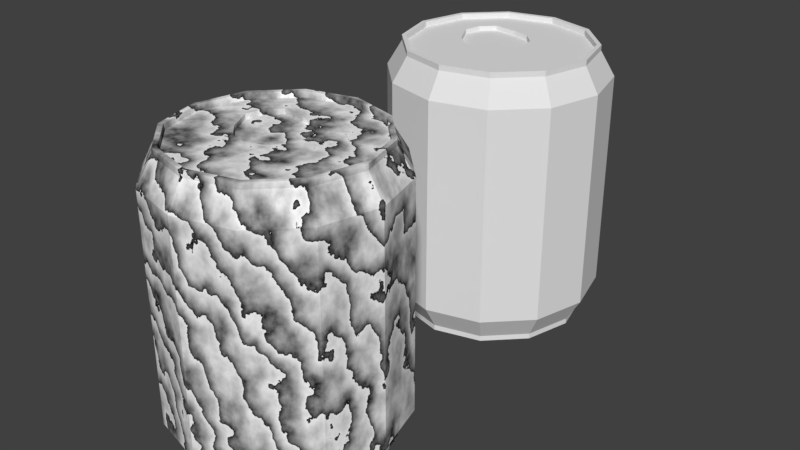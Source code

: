 # Source: dose.blend  (saved by Blender 2.78.0; exported with 4.5.12 LTS)
import bpy
from mathutils import Matrix  # noqa: F401  (used for matrix-valued properties, if any)

bpy.ops.wm.read_factory_settings(use_empty=True)
scene = bpy.context.scene
scene.name = 'Scene'

# ---- collections
col_collection_1 = bpy.data.collections.new('Collection 1'); scene.collection.children.link(col_collection_1)

# ---- materials (node trees are filled in below, after node groups)
mat_material_001 = bpy.data.materials.new('Material.001')
mat_material_001.alpha_threshold = 0.0
mat_material_001.diffuse_color = (0.8, 0.7037, 0.6824, 1.0)
mat_material_001.specular_color = (0.855, 1.0, 0.7231)
mat_material_001.roughness = 0.5

# ---- material node trees
mat_material_001.use_nodes = True; mat_material_001.node_tree.nodes.clear()
_N = mat_material_001.node_tree.nodes; _L = mat_material_001.node_tree.links
n0 = _N.new('ShaderNodeOutputMaterial'); n0.name = 'Material Output'; n0.location = (300, 300)
n1 = _N.new('ShaderNodeBsdfDiffuse'); n1.name = 'Diffuse BSDF'; n1.location = (10, 300)
n2 = _N.new('ShaderNodeTexWave'); n2.name = 'Wave Texture'; n2.location = (-190, 300)
n2.wave_type = 'RINGS'
n2.bands_direction = 'DIAGONAL'
n2.rings_direction = 'SPHERICAL'
n2.wave_profile = 'SAW'
n2.inputs[1].default_value = 3.4
n2.inputs[2].default_value = 9.75
n2.inputs[3].default_value = 7.0
n2.inputs[4].default_value = 2.2
_L.new(n1.outputs[0], n0.inputs[0])
_L.new(n2.outputs[0], n1.inputs[0])
n0.is_active_output = True

# ---- world
world_world = bpy.data.worlds.new('World'); scene.world = world_world
world_world.color = (0.05088, 0.05088, 0.05088)
world_world.use_sun_shadow = False
world_world.sun_shadow_jitter_overblur = 0.0
world_world.cycles.sampling_method = 'MANUAL'

# ---- meshes
me_cylinder_001 = bpy.data.meshes.new('Cylinder.001')
me_cylinder_001.from_pydata([(0.0, 1.0, -1.0), (0.0, 1.0, 1.0), (0.5, 0.866, -1.0), (0.5, 0.866, 1.0), (0.866, 0.5, -1.0), (0.866, 0.5, 1.0), (1.0, -4.371e-08, -1.0), (1.0, -4.371e-08, 1.0), (0.866, -0.5, -1.0), (0.866, -0.5, 1.0), (0.5, -0.866, -1.0), (0.5, -0.866, 1.0), (1.51e-07, -1.0, -1.0), (1.51e-07, -1.0, 1.0), (-0.5, -0.866, -1.0), (-0.5, -0.866, 1.0), (-0.866, -0.5, -1.0), (-0.866, -0.5, 1.0), (-1.0, -4.649e-07, -1.0), (-1.0, -4.649e-07, 1.0), (-0.866, 0.5, -1.0), (-0.866, 0.5, 1.0), (-0.5, 0.866, -1.0), (-0.5, 0.866, 1.0), (2.455e-09, 0.8266, -1.225), (0.4133, 0.7159, -1.225), (0.02108, 0.3794, 1.225), (-0.1308, 0.4201, 1.225), (0.7159, 0.4133, -1.225), (0.1323, 0.2682, 1.225), (0.8266, -5.63e-08, -1.225), (0.173, 0.1163, 1.225), (0.7159, -0.4133, -1.225), (0.1323, -0.03562, 1.225), (0.4133, -0.7159, -1.225), (0.02108, -0.1468, 1.225), (1.214e-07, -0.8266, -1.225), (-0.1308, -0.1875, 1.225), (-0.4133, -0.7159, -1.225), (-0.2827, -0.1468, 1.225), (-0.7159, -0.4133, -1.225), (-0.3939, -0.03562, 1.225), (-0.8266, -4.047e-07, -1.225), (-0.5066, 0.1804, 1.225), (-0.7159, 0.4133, -1.225), (-0.4659, 0.3323, 1.225), (-0.4133, 0.7159, -1.225), (-0.3547, 0.4435, 1.225), (-3.932e-09, 0.868, -1.225), (0.434, 0.7518, -1.225), (0.434, 0.7518, 1.225), (-3.932e-09, 0.868, 1.225), (0.7518, 0.434, -1.225), (0.7518, 0.434, 1.225), (0.868, -5.63e-08, -1.225), (0.868, -5.63e-08, 1.225), (0.7518, -0.434, -1.225), (0.7518, -0.434, 1.225), (0.434, -0.7518, -1.225), (0.434, -0.7518, 1.225), (1.271e-07, -0.868, -1.225), (1.271e-07, -0.868, 1.225), (-0.434, -0.7518, -1.225), (-0.434, -0.7518, 1.225), (-0.7518, -0.434, -1.225), (-0.7518, -0.434, 1.225), (-0.868, -4.219e-07, -1.225), (-0.868, -4.219e-07, 1.225), (-0.7518, 0.434, -1.225), (-0.7518, 0.434, 1.225), (-0.434, 0.7518, -1.225), (-0.434, 0.7518, 1.225), (-3.932e-09, 0.868, -1.275), (0.434, 0.7518, -1.275), (0.434, 0.7518, 1.275), (-3.932e-09, 0.868, 1.275), (0.7518, 0.434, -1.275), (0.7518, 0.434, 1.275), (0.868, -5.63e-08, -1.275), (0.868, -5.63e-08, 1.275), (0.7518, -0.434, -1.275), (0.7518, -0.434, 1.275), (0.434, -0.7518, -1.275), (0.434, -0.7518, 1.275), (1.271e-07, -0.868, -1.275), (1.271e-07, -0.868, 1.275), (-0.434, -0.7518, -1.275), (-0.434, -0.7518, 1.275), (-0.7518, -0.434, -1.275), (-0.7518, -0.434, 1.275), (-0.868, -4.219e-07, -1.275), (-0.868, -4.219e-07, 1.275), (-0.7518, 0.434, -1.275), (-0.7518, 0.434, 1.275), (-0.434, 0.7518, -1.275), (-0.434, 0.7518, 1.275), (2.455e-09, 0.8266, -1.275), (0.4133, 0.7159, -1.275), (0.4133, 0.7159, 1.275), (2.455e-09, 0.8266, 1.275), (0.7159, 0.4133, -1.275), (0.7159, 0.4133, 1.275), (0.8266, -5.63e-08, -1.275), (0.8266, -5.63e-08, 1.275), (0.7159, -0.4133, -1.275), (0.7159, -0.4133, 1.275), (0.4133, -0.7159, -1.275), (0.4133, -0.7159, 1.275), (1.214e-07, -0.8266, -1.275), (1.214e-07, -0.8266, 1.275), (-0.4133, -0.7159, -1.275), (-0.4133, -0.7159, 1.275), (-0.7159, -0.4133, -1.275), (-0.7159, -0.4133, 1.275), (-0.8266, -4.047e-07, -1.275), (-0.8266, -4.047e-07, 1.275), (-0.7159, 0.4133, -1.275), (-0.7159, 0.4133, 1.275), (-0.4133, 0.7159, -1.275), (-0.4133, 0.7159, 1.275), (0.4133, 0.7159, 1.225), (2.455e-09, 0.8266, 1.225), (0.7159, 0.4133, 1.225), (0.8266, -5.63e-08, 1.225), (0.7159, -0.4133, 1.225), (0.4133, -0.7159, 1.225), (1.214e-07, -0.8266, 1.225), (-0.4133, -0.7159, 1.225), (-0.7159, -0.4133, 1.225), (-0.8266, -4.047e-07, 1.225), (-0.7159, 0.4133, 1.225), (-0.4133, 0.7159, 1.225), (0.02108, 0.3794, 1.182), (-0.1308, 0.4201, 1.182), (0.1323, 0.2682, 1.182), (0.173, 0.1163, 1.182), (0.1323, -0.03562, 1.182), (0.02108, -0.1468, 1.182), (-0.1308, -0.1875, 1.182), (-0.2827, -0.1468, 1.182), (-0.3939, -0.03562, 1.182), (-0.5066, 0.1804, 1.182), (-0.4659, 0.3323, 1.182), (-0.3547, 0.4435, 1.182)], [], [(0, 1, 3, 2), (2, 3, 5, 4), (4, 5, 7, 6), (6, 7, 9, 8), (8, 9, 11, 10), (10, 11, 13, 12), (12, 13, 15, 14), (14, 15, 17, 16), (16, 17, 19, 18), (18, 19, 21, 20), (15, 13, 61, 63), (20, 21, 23, 22), (22, 23, 1, 0), (5, 3, 50, 53), (39, 37, 138, 139), (24, 25, 28, 30, 32, 34, 36, 38, 40, 42, 44, 46), (1, 23, 71, 51), (8, 10, 58, 56), (18, 20, 68, 66), (11, 9, 57, 59), (21, 19, 67, 69), (4, 6, 54, 52), (14, 16, 64, 62), (0, 2, 49, 48), (7, 5, 53, 55), (17, 15, 63, 65), (3, 1, 51, 50), (10, 12, 60, 58), (20, 22, 70, 68), (13, 11, 59, 61), (23, 21, 69, 71), (6, 8, 56, 54), (16, 18, 66, 64), (9, 7, 55, 57), (19, 17, 65, 67), (2, 4, 52, 49), (12, 14, 62, 60), (22, 0, 48, 70), (122, 123, 103, 101), (44, 42, 114, 116), (60, 62, 86, 84), (30, 28, 100, 102), (128, 129, 115, 113), (61, 59, 83, 85), (120, 122, 101, 98), (42, 40, 112, 114), (58, 60, 84, 82), (28, 25, 97, 100), (51, 71, 95, 75), (127, 128, 113, 111), (59, 57, 81, 83), (121, 120, 98, 99), (70, 48, 72, 94), (40, 38, 110, 112), (56, 58, 82, 80), (25, 24, 96, 97), (71, 69, 93, 95), (126, 127, 111, 109), (57, 55, 79, 81), (68, 70, 94, 92), (38, 36, 108, 110), (54, 56, 80, 78), (97, 96, 72, 73), (99, 98, 74, 75), (100, 97, 73, 76), (98, 101, 77, 74), (102, 100, 76, 78), (101, 103, 79, 77), (104, 102, 78, 80), (103, 105, 81, 79), (106, 104, 80, 82), (105, 107, 83, 81), (108, 106, 82, 84), (107, 109, 85, 83), (110, 108, 84, 86), (109, 111, 87, 85), (112, 110, 86, 88), (111, 113, 89, 87), (114, 112, 88, 90), (113, 115, 91, 89), (116, 114, 90, 92), (115, 117, 93, 91), (118, 116, 92, 94), (117, 119, 95, 93), (96, 118, 94, 72), (119, 99, 75, 95), (63, 61, 85, 87), (129, 130, 117, 115), (48, 49, 73, 72), (32, 30, 102, 104), (62, 64, 88, 86), (46, 44, 116, 118), (50, 51, 75, 74), (123, 124, 105, 103), (65, 63, 87, 89), (130, 131, 119, 117), (49, 52, 76, 73), (34, 32, 104, 106), (64, 66, 90, 88), (24, 46, 118, 96), (53, 50, 74, 77), (124, 125, 107, 105), (67, 65, 89, 91), (131, 121, 99, 119), (52, 54, 78, 76), (36, 34, 106, 108), (66, 68, 92, 90), (55, 53, 77, 79), (125, 126, 109, 107), (69, 67, 91, 93), (27, 26, 120, 121), (26, 29, 122, 120), (29, 31, 123, 122), (31, 33, 124, 123), (33, 35, 125, 124), (35, 37, 126, 125), (37, 39, 127, 126), (39, 41, 128, 127), (41, 43, 129, 128), (43, 45, 130, 129), (45, 47, 131, 130), (47, 27, 121, 131), (132, 133, 143, 142, 141, 140, 139, 138, 137, 136, 135, 134), (33, 31, 135, 136), (47, 45, 142, 143), (26, 27, 133, 132), (41, 39, 139, 140), (35, 33, 136, 137), (27, 47, 143, 133), (29, 26, 132, 134), (43, 41, 140, 141), (37, 35, 137, 138), (31, 29, 134, 135), (45, 43, 141, 142)])
_uv = me_cylinder_001.uv_layers.new(name='UVMap')
_uv.uv.foreach_set('vector', [0.6904, 0.04789, 0.6904, 0.3961, 0.6039, 0.3961, 0.6039, 0.04789, 0.6039, 0.04789, 0.6039, 0.3961, 0.5046, 0.3961, 0.5046, 0.04789, 0.5046, 0.04789, 0.5046, 0.3961, 0.4192, 0.3961, 0.4192, 0.04789, 0.4192, 0.04789, 0.4192, 0.3961, 0.3705, 0.3961, 0.3705, 0.04789, 3.43e-08, 0.3961, 0.0, 0.04789, 0.04802, 0.04789, 0.04802, 0.3961, 0.04802, 0.3961, 0.04802, 0.04789, 0.1331, 0.04789, 0.1331, 0.3961, 0.1331, 0.3961, 0.1331, 0.04789, 0.2323, 0.04789, 0.2323, 0.3961, 0.2323, 0.3961, 0.2323, 0.04789, 0.3192, 0.04789, 0.3192, 0.3961, 0.3192, 0.3961, 0.3192, 0.04789, 0.3705, 0.04789, 0.3705, 0.3961, 0.9617, 0.04789, 0.9617, 0.3961, 0.8757, 0.3961, 0.8757, 0.04789, 0.2323, 0.04789, 0.1331, 0.04789, 0.1401, 0.008694, 0.2262, 0.008694, 0.8757, 0.04789, 0.8757, 0.3961, 0.7764, 0.3961, 0.7764, 0.04789, 0.7764, 0.04789, 0.7764, 0.3961, 0.6904, 0.3961, 0.6904, 0.04789, 0.5046, 0.3961, 0.6039, 0.3961, 0.5976, 0.4353, 0.5114, 0.4353, 0.1697, 0.7598, 0.1697, 0.7359, 0.1779, 0.7359, 0.1779, 0.7598, 0.6433, 0.6202, 0.6433, 0.5457, 0.6843, 0.4812, 0.7554, 0.444, 0.8375, 0.444, 0.9086, 0.4812, 0.9496, 0.5457, 0.9496, 0.6202, 0.9086, 0.6847, 0.8375, 0.722, 0.7554, 0.722, 0.6843, 0.6847, 0.6904, 0.3961, 0.7764, 0.3961, 0.783, 0.4353, 0.7083, 0.4353, 0.9496, 0.7051, 0.9753, 0.6181, 0.9972, 0.6295, 0.9749, 0.7051, 0.9617, 0.04789, 0.8757, 0.04789, 0.8691, 0.008694, 0.9438, 0.008694, 0.9753, 0.6181, 0.9496, 0.531, 0.9749, 0.531, 0.9972, 0.6066, 0.8757, 0.3961, 0.9617, 0.3961, 0.9438, 0.4353, 0.8691, 0.4353, 0.5046, 0.04789, 0.4192, 0.04789, 0.4373, 0.008694, 0.5114, 0.008694, 0.2323, 0.3961, 0.3192, 0.3961, 0.3017, 0.4353, 0.2262, 0.4353, 0.6904, 0.04789, 0.6039, 0.04789, 0.5976, 0.008694, 0.6727, 0.008694, 0.4192, 0.3961, 0.5046, 0.3961, 0.5114, 0.4353, 0.4373, 0.4353, 0.3192, 0.04789, 0.2323, 0.04789, 0.2262, 0.008694, 0.3017, 0.008694, 0.6039, 0.3961, 0.6904, 0.3961, 0.6727, 0.4353, 0.5976, 0.4353, 0.04802, 0.3961, 0.1331, 0.3961, 0.1401, 0.4353, 0.06625, 0.4353, 0.8757, 0.04789, 0.7764, 0.04789, 0.783, 0.008694, 0.8691, 0.008694, 0.1331, 0.04789, 0.04802, 0.04789, 0.06625, 0.008694, 0.1401, 0.008694, 0.7764, 0.3961, 0.8757, 0.3961, 0.8691, 0.4353, 0.783, 0.4353, 0.9753, 0.7921, 0.9496, 0.7051, 0.9749, 0.7051, 0.9972, 0.7807, 0.1615, 0.7359, 0.1615, 0.826, 0.137, 0.8201, 0.137, 0.7419, 0.9496, 0.531, 0.9753, 0.444, 0.9972, 0.4554, 0.9749, 0.531, 0.1126, 0.826, 0.1126, 0.7359, 0.137, 0.7419, 0.137, 0.8201, 0.6039, 0.04789, 0.5046, 0.04789, 0.5114, 0.008694, 0.5976, 0.008694, 0.1331, 0.3961, 0.2323, 0.3961, 0.2262, 0.4353, 0.1401, 0.4353, 0.7764, 0.04789, 0.6904, 0.04789, 0.7083, 0.008694, 0.783, 0.008694, 0.9617, 0.03845, 0.9617, 0.0, 0.9713, 0.0, 0.9713, 0.03845, 0.9904, 0.24, 0.9904, 0.2035, 1.0, 0.2035, 1.0, 0.24, 0.1401, 0.4353, 0.2262, 0.4353, 0.2262, 0.444, 0.1401, 0.444, 0.9713, 0.278, 0.9713, 0.2395, 0.9808, 0.2395, 0.9808, 0.278, 0.9808, 0.1006, 0.9808, 0.03654, 0.9904, 0.03654, 0.9904, 0.1006, 0.1401, 0.008694, 0.06625, 0.008694, 0.06625, 2.075e-08, 0.1401, 4.151e-08, 0.9617, 0.1037, 0.9617, 0.03845, 0.9713, 0.03845, 0.9713, 0.1037, 0.9904, 0.2035, 0.9904, 0.1394, 1.0, 0.1394, 1.0, 0.2035, 0.06625, 0.4353, 0.1401, 0.4353, 0.1401, 0.444, 0.06625, 0.444, 0.9713, 0.2395, 0.9713, 0.1743, 0.9808, 0.1743, 0.9808, 0.2395, 0.7083, 0.4353, 0.783, 0.4353, 0.783, 0.444, 0.7083, 0.444, 0.9808, 0.1751, 0.9808, 0.1006, 0.9904, 0.1006, 0.9904, 0.1751, 0.06625, 0.008694, 0.02457, 0.008694, 0.02457, 8.301e-08, 0.06625, 2.075e-08, 0.9617, 0.1781, 0.9617, 0.1037, 0.9713, 0.1037, 0.9713, 0.1781, 0.783, 0.008694, 0.7083, 0.008694, 0.7083, 0.0, 0.783, 0.0, 0.9904, 0.1394, 0.9904, 0.06492, 1.0, 0.06492, 1.0, 0.1394, 0.02457, 0.4353, 0.06625, 0.4353, 0.06625, 0.444, 0.02457, 0.444, 0.9713, 0.1743, 0.9713, 0.09983, 0.9808, 0.09983, 0.9808, 0.1743, 0.783, 0.4353, 0.8691, 0.4353, 0.8691, 0.444, 0.783, 0.444, 0.9808, 0.24, 0.9808, 0.1751, 0.9904, 0.1751, 0.9904, 0.24, 0.395, 0.4353, 0.4373, 0.4353, 0.4373, 0.444, 0.395, 0.444, 0.8691, 0.008694, 0.783, 0.008694, 0.783, 0.0, 0.8691, 2.075e-08, 0.9904, 0.06492, 0.9904, 0.0, 1.0, 1.038e-08, 1.0, 0.06492, 0.4373, 0.008694, 0.395, 0.008694, 0.395, 4.151e-08, 0.4373, 2.075e-08, 0.04871, 0.4882, 0.007671, 0.5527, 0.0, 0.5508, 0.04309, 0.4831, 0.6356, 0.5527, 0.5946, 0.4882, 0.6002, 0.4831, 0.6433, 0.5508, 0.1198, 0.4509, 0.04871, 0.4882, 0.04309, 0.4831, 0.1177, 0.444, 0.5946, 0.4882, 0.5235, 0.4509, 0.5256, 0.444, 0.6002, 0.4831, 0.2019, 0.4509, 0.1198, 0.4509, 0.1177, 0.444, 0.2039, 0.444, 0.5235, 0.4509, 0.4414, 0.4509, 0.4394, 0.444, 0.5256, 0.444, 0.2729, 0.4882, 0.2019, 0.4509, 0.2039, 0.444, 0.2786, 0.4831, 0.4414, 0.4509, 0.3704, 0.4882, 0.3647, 0.4831, 0.4394, 0.444, 0.314, 0.5527, 0.2729, 0.4882, 0.2786, 0.4831, 0.3217, 0.5508, 0.3704, 0.4882, 0.3293, 0.5527, 0.3217, 0.5508, 0.3647, 0.4831, 0.314, 0.6272, 0.314, 0.5527, 0.3217, 0.5508, 0.3217, 0.629, 0.3293, 0.5527, 0.3293, 0.6272, 0.3217, 0.629, 0.3217, 0.5508, 0.2729, 0.6917, 0.314, 0.6272, 0.3217, 0.629, 0.2786, 0.6968, 0.3293, 0.6272, 0.3704, 0.6917, 0.3647, 0.6968, 0.3217, 0.629, 0.2019, 0.7289, 0.2729, 0.6917, 0.2786, 0.6968, 0.2039, 0.7359, 0.3704, 0.6917, 0.4414, 0.7289, 0.4394, 0.7359, 0.3647, 0.6968, 0.1198, 0.7289, 0.2019, 0.7289, 0.2039, 0.7359, 0.1177, 0.7359, 0.4414, 0.7289, 0.5235, 0.7289, 0.5256, 0.7359, 0.4394, 0.7359, 0.04871, 0.6917, 0.1198, 0.7289, 0.1177, 0.7359, 0.04309, 0.6968, 0.5235, 0.7289, 0.5946, 0.6917, 0.6002, 0.6968, 0.5256, 0.7359, 0.007671, 0.6272, 0.04871, 0.6917, 0.04309, 0.6968, 4.573e-08, 0.629, 0.5946, 0.6917, 0.6356, 0.6272, 0.6433, 0.629, 0.6002, 0.6968, 0.007671, 0.5527, 0.007671, 0.6272, 4.573e-08, 0.629, 0.0, 0.5508, 0.6356, 0.6272, 0.6356, 0.5527, 0.6433, 0.5508, 0.6433, 0.629, 0.2262, 0.008694, 0.1401, 0.008694, 0.1401, 4.151e-08, 0.2262, 6.226e-08, 0.9808, 0.03654, 0.9808, 0.0, 0.9904, 2.075e-08, 0.9904, 0.03654, 0.6727, 0.008694, 0.5976, 0.008694, 0.5976, 2.075e-08, 0.6727, 0.0, 0.9904, 0.3046, 0.9904, 0.24, 1.0, 0.24, 1.0, 0.3046, 0.2262, 0.4353, 0.3017, 0.4353, 0.3017, 0.444, 0.2262, 0.444, 0.9713, 0.03603, 0.9713, 0.0, 0.9808, 0.0, 0.9808, 0.03603, 0.5976, 0.4353, 0.6727, 0.4353, 0.6727, 0.444, 0.5976, 0.444, 0.9808, 0.4436, 0.9808, 0.3791, 0.9904, 0.3791, 0.9904, 0.4436, 0.3017, 0.008694, 0.2262, 0.008694, 0.2262, 6.226e-08, 0.3017, 4.151e-08, 0.9617, 0.278, 0.9617, 0.2419, 0.9713, 0.2419, 0.9713, 0.278, 0.5976, 0.008694, 0.5114, 0.008694, 0.5114, 2.075e-08, 0.5976, 2.075e-08, 0.9904, 0.3791, 0.9904, 0.3046, 1.0, 0.3046, 1.0, 0.3791, 0.3017, 0.4353, 0.3462, 0.4353, 0.3462, 0.444, 0.3017, 0.444, 0.9713, 0.09983, 0.9713, 0.03603, 0.9808, 0.03603, 0.9808, 0.09983, 0.5114, 0.4353, 0.5976, 0.4353, 0.5976, 0.444, 0.5114, 0.444, 0.9808, 0.3791, 0.9808, 0.3046, 0.9904, 0.3046, 0.9904, 0.3791, 0.3462, 0.008694, 0.3017, 0.008694, 0.3017, 4.151e-08, 0.3462, 0.0, 0.9617, 0.2419, 0.9617, 0.1781, 0.9713, 0.1781, 0.9713, 0.2419, 0.5114, 0.008694, 0.4373, 0.008694, 0.4373, 2.075e-08, 0.5114, 2.075e-08, 0.9904, 0.4436, 0.9904, 0.3791, 1.0, 0.3791, 1.0, 0.4436, 0.9438, 0.008694, 0.8691, 0.008694, 0.8691, 2.075e-08, 0.9438, 0.0, 0.4373, 0.4353, 0.5114, 0.4353, 0.5114, 0.444, 0.4373, 0.444, 0.9808, 0.3046, 0.9808, 0.24, 0.9904, 0.24, 0.9904, 0.3046, 0.8691, 0.4353, 0.9438, 0.4353, 0.9438, 0.444, 0.8691, 0.444, 0.8808, 0.8641, 0.8657, 0.8404, 0.9086, 0.7592, 0.9496, 0.8237, 0.8657, 0.8404, 0.8396, 0.8267, 0.8375, 0.722, 0.9086, 0.7592, 0.8396, 0.8267, 0.8094, 0.8267, 0.7554, 0.722, 0.8375, 0.722, 0.8094, 0.8267, 0.7833, 0.8404, 0.6843, 0.7592, 0.7554, 0.722, 0.7833, 0.8404, 0.7682, 0.8641, 0.6433, 0.8237, 0.6843, 0.7592, 0.7682, 0.8641, 0.7682, 0.8914, 0.6433, 0.8982, 0.6433, 0.8237, 0.7682, 0.8914, 0.7833, 0.9151, 0.6843, 0.9628, 0.6433, 0.8982, 0.7833, 0.9151, 0.8094, 0.9288, 0.7554, 1.0, 0.6843, 0.9628, 0.8094, 0.9288, 0.855, 0.938, 0.8375, 1.0, 0.7554, 1.0, 0.855, 0.938, 0.8811, 0.9244, 0.9086, 0.9628, 0.8375, 1.0, 0.8811, 0.9244, 0.8962, 0.9007, 0.9496, 0.8982, 0.9086, 0.9628, 0.8962, 0.9007, 0.8808, 0.8641, 0.9496, 0.8237, 0.9496, 0.8982, 1.143e-08, 0.8157, 0.0, 0.7883, 0.006781, 0.7496, 0.0329, 0.7359, 0.06307, 0.7359, 0.09749, 0.7646, 0.1126, 0.7883, 0.1126, 0.8157, 0.09749, 0.8394, 0.07137, 0.8531, 0.0412, 0.8531, 0.01508, 0.8394, 0.1862, 0.787, 0.1862, 0.8107, 0.1779, 0.8107, 0.1779, 0.787, 0.1615, 0.7491, 0.1615, 0.7359, 0.1697, 0.7359, 0.1697, 0.7491, 0.1615, 0.8151, 0.1615, 0.7877, 0.1697, 0.7877, 0.1697, 0.8151, 0.1697, 0.7871, 0.1697, 0.7598, 0.1779, 0.7598, 0.1779, 0.7871, 0.1862, 0.7596, 0.1862, 0.787, 0.1779, 0.787, 0.1779, 0.7596, 0.1615, 0.7877, 0.1615, 0.7491, 0.1697, 0.7491, 0.1697, 0.7877, 0.1615, 0.8391, 0.1615, 0.8151, 0.1697, 0.8151, 0.1697, 0.8391, 0.1697, 0.8275, 0.1697, 0.7871, 0.1779, 0.7871, 0.1779, 0.8275, 0.1862, 0.7359, 0.1862, 0.7596, 0.1779, 0.7596, 0.1779, 0.7359, 0.1615, 0.8532, 0.1615, 0.8391, 0.1697, 0.8391, 0.1697, 0.8532, 0.1697, 0.8409, 0.1697, 0.8275, 0.1779, 0.8275, 0.1779, 0.8409])
me_cylinder_001.materials.append(None)
me_cylinder_001.use_remesh_preserve_volume = False
me_cylinder_001.use_remesh_preserve_attributes = False
me_cylinder_001.use_mirror_vertex_groups = False
me_cylinder_001.update()
me_cylinder = bpy.data.meshes.new('Cylinder')
me_cylinder.from_pydata([(0.0, 1.0, -1.0), (0.0, 1.0, 1.0), (0.5, 0.866, -1.0), (0.5, 0.866, 1.0), (0.866, 0.5, -1.0), (0.866, 0.5, 1.0), (1.0, -4.371e-08, -1.0), (1.0, -4.371e-08, 1.0), (0.866, -0.5, -1.0), (0.866, -0.5, 1.0), (0.5, -0.866, -1.0), (0.5, -0.866, 1.0), (1.51e-07, -1.0, -1.0), (1.51e-07, -1.0, 1.0), (-0.5, -0.866, -1.0), (-0.5, -0.866, 1.0), (-0.866, -0.5, -1.0), (-0.866, -0.5, 1.0), (-1.0, -4.649e-07, -1.0), (-1.0, -4.649e-07, 1.0), (-0.866, 0.5, -1.0), (-0.866, 0.5, 1.0), (-0.5, 0.866, -1.0), (-0.5, 0.866, 1.0), (2.455e-09, 0.8266, -1.225), (0.4133, 0.7159, -1.225), (0.02108, 0.3794, 1.225), (-0.1308, 0.4201, 1.225), (0.7159, 0.4133, -1.225), (0.1323, 0.2682, 1.225), (0.8266, -5.63e-08, -1.225), (0.173, 0.1163, 1.225), (0.7159, -0.4133, -1.225), (0.1323, -0.03562, 1.225), (0.4133, -0.7159, -1.225), (0.02108, -0.1468, 1.225), (1.214e-07, -0.8266, -1.225), (-0.1308, -0.1875, 1.225), (-0.4133, -0.7159, -1.225), (-0.2827, -0.1468, 1.225), (-0.7159, -0.4133, -1.225), (-0.3939, -0.03562, 1.225), (-0.8266, -4.047e-07, -1.225), (-0.5066, 0.1804, 1.225), (-0.7159, 0.4133, -1.225), (-0.4659, 0.3323, 1.225), (-0.4133, 0.7159, -1.225), (-0.3547, 0.4435, 1.225), (-3.932e-09, 0.868, -1.225), (0.434, 0.7518, -1.225), (0.434, 0.7518, 1.225), (-3.932e-09, 0.868, 1.225), (0.7518, 0.434, -1.225), (0.7518, 0.434, 1.225), (0.868, -5.63e-08, -1.225), (0.868, -5.63e-08, 1.225), (0.7518, -0.434, -1.225), (0.7518, -0.434, 1.225), (0.434, -0.7518, -1.225), (0.434, -0.7518, 1.225), (1.271e-07, -0.868, -1.225), (1.271e-07, -0.868, 1.225), (-0.434, -0.7518, -1.225), (-0.434, -0.7518, 1.225), (-0.7518, -0.434, -1.225), (-0.7518, -0.434, 1.225), (-0.868, -4.219e-07, -1.225), (-0.868, -4.219e-07, 1.225), (-0.7518, 0.434, -1.225), (-0.7518, 0.434, 1.225), (-0.434, 0.7518, -1.225), (-0.434, 0.7518, 1.225), (-3.932e-09, 0.868, -1.275), (0.434, 0.7518, -1.275), (0.434, 0.7518, 1.275), (-3.932e-09, 0.868, 1.275), (0.7518, 0.434, -1.275), (0.7518, 0.434, 1.275), (0.868, -5.63e-08, -1.275), (0.868, -5.63e-08, 1.275), (0.7518, -0.434, -1.275), (0.7518, -0.434, 1.275), (0.434, -0.7518, -1.275), (0.434, -0.7518, 1.275), (1.271e-07, -0.868, -1.275), (1.271e-07, -0.868, 1.275), (-0.434, -0.7518, -1.275), (-0.434, -0.7518, 1.275), (-0.7518, -0.434, -1.275), (-0.7518, -0.434, 1.275), (-0.868, -4.219e-07, -1.275), (-0.868, -4.219e-07, 1.275), (-0.7518, 0.434, -1.275), (-0.7518, 0.434, 1.275), (-0.434, 0.7518, -1.275), (-0.434, 0.7518, 1.275), (2.455e-09, 0.8266, -1.275), (0.4133, 0.7159, -1.275), (0.4133, 0.7159, 1.275), (2.455e-09, 0.8266, 1.275), (0.7159, 0.4133, -1.275), (0.7159, 0.4133, 1.275), (0.8266, -5.63e-08, -1.275), (0.8266, -5.63e-08, 1.275), (0.7159, -0.4133, -1.275), (0.7159, -0.4133, 1.275), (0.4133, -0.7159, -1.275), (0.4133, -0.7159, 1.275), (1.214e-07, -0.8266, -1.275), (1.214e-07, -0.8266, 1.275), (-0.4133, -0.7159, -1.275), (-0.4133, -0.7159, 1.275), (-0.7159, -0.4133, -1.275), (-0.7159, -0.4133, 1.275), (-0.8266, -4.047e-07, -1.275), (-0.8266, -4.047e-07, 1.275), (-0.7159, 0.4133, -1.275), (-0.7159, 0.4133, 1.275), (-0.4133, 0.7159, -1.275), (-0.4133, 0.7159, 1.275), (0.4133, 0.7159, 1.225), (2.455e-09, 0.8266, 1.225), (0.7159, 0.4133, 1.225), (0.8266, -5.63e-08, 1.225), (0.7159, -0.4133, 1.225), (0.4133, -0.7159, 1.225), (1.214e-07, -0.8266, 1.225), (-0.4133, -0.7159, 1.225), (-0.7159, -0.4133, 1.225), (-0.8266, -4.047e-07, 1.225), (-0.7159, 0.4133, 1.225), (-0.4133, 0.7159, 1.225), (0.02108, 0.3794, 1.182), (-0.1308, 0.4201, 1.182), (0.1323, 0.2682, 1.182), (0.173, 0.1163, 1.182), (0.1323, -0.03562, 1.182), (0.02108, -0.1468, 1.182), (-0.1308, -0.1875, 1.182), (-0.2827, -0.1468, 1.182), (-0.3939, -0.03562, 1.182), (-0.5066, 0.1804, 1.182), (-0.4659, 0.3323, 1.182), (-0.3547, 0.4435, 1.182)], [], [(0, 1, 3, 2), (2, 3, 5, 4), (4, 5, 7, 6), (6, 7, 9, 8), (8, 9, 11, 10), (10, 11, 13, 12), (12, 13, 15, 14), (14, 15, 17, 16), (16, 17, 19, 18), (18, 19, 21, 20), (15, 13, 61, 63), (20, 21, 23, 22), (22, 23, 1, 0), (5, 3, 50, 53), (39, 37, 138, 139), (24, 25, 28, 30, 32, 34, 36, 38, 40, 42, 44, 46), (1, 23, 71, 51), (8, 10, 58, 56), (18, 20, 68, 66), (11, 9, 57, 59), (21, 19, 67, 69), (4, 6, 54, 52), (14, 16, 64, 62), (0, 2, 49, 48), (7, 5, 53, 55), (17, 15, 63, 65), (3, 1, 51, 50), (10, 12, 60, 58), (20, 22, 70, 68), (13, 11, 59, 61), (23, 21, 69, 71), (6, 8, 56, 54), (16, 18, 66, 64), (9, 7, 55, 57), (19, 17, 65, 67), (2, 4, 52, 49), (12, 14, 62, 60), (22, 0, 48, 70), (122, 123, 103, 101), (44, 42, 114, 116), (60, 62, 86, 84), (30, 28, 100, 102), (128, 129, 115, 113), (61, 59, 83, 85), (120, 122, 101, 98), (42, 40, 112, 114), (58, 60, 84, 82), (28, 25, 97, 100), (51, 71, 95, 75), (127, 128, 113, 111), (59, 57, 81, 83), (121, 120, 98, 99), (70, 48, 72, 94), (40, 38, 110, 112), (56, 58, 82, 80), (25, 24, 96, 97), (71, 69, 93, 95), (126, 127, 111, 109), (57, 55, 79, 81), (68, 70, 94, 92), (38, 36, 108, 110), (54, 56, 80, 78), (97, 96, 72, 73), (99, 98, 74, 75), (100, 97, 73, 76), (98, 101, 77, 74), (102, 100, 76, 78), (101, 103, 79, 77), (104, 102, 78, 80), (103, 105, 81, 79), (106, 104, 80, 82), (105, 107, 83, 81), (108, 106, 82, 84), (107, 109, 85, 83), (110, 108, 84, 86), (109, 111, 87, 85), (112, 110, 86, 88), (111, 113, 89, 87), (114, 112, 88, 90), (113, 115, 91, 89), (116, 114, 90, 92), (115, 117, 93, 91), (118, 116, 92, 94), (117, 119, 95, 93), (96, 118, 94, 72), (119, 99, 75, 95), (63, 61, 85, 87), (129, 130, 117, 115), (48, 49, 73, 72), (32, 30, 102, 104), (62, 64, 88, 86), (46, 44, 116, 118), (50, 51, 75, 74), (123, 124, 105, 103), (65, 63, 87, 89), (130, 131, 119, 117), (49, 52, 76, 73), (34, 32, 104, 106), (64, 66, 90, 88), (24, 46, 118, 96), (53, 50, 74, 77), (124, 125, 107, 105), (67, 65, 89, 91), (131, 121, 99, 119), (52, 54, 78, 76), (36, 34, 106, 108), (66, 68, 92, 90), (55, 53, 77, 79), (125, 126, 109, 107), (69, 67, 91, 93), (27, 26, 120, 121), (26, 29, 122, 120), (29, 31, 123, 122), (31, 33, 124, 123), (33, 35, 125, 124), (35, 37, 126, 125), (37, 39, 127, 126), (39, 41, 128, 127), (41, 43, 129, 128), (43, 45, 130, 129), (45, 47, 131, 130), (47, 27, 121, 131), (132, 133, 143, 142, 141, 140, 139, 138, 137, 136, 135, 134), (33, 31, 135, 136), (47, 45, 142, 143), (26, 27, 133, 132), (41, 39, 139, 140), (35, 33, 136, 137), (27, 47, 143, 133), (29, 26, 132, 134), (43, 41, 140, 141), (37, 35, 137, 138), (31, 29, 134, 135), (45, 43, 141, 142)])
_uv = me_cylinder.uv_layers.new(name='UVMap')
_uv.uv.foreach_set('vector', [0.6904, 0.04789, 0.6904, 0.3961, 0.6039, 0.3961, 0.6039, 0.04789, 0.6039, 0.04789, 0.6039, 0.3961, 0.5046, 0.3961, 0.5046, 0.04789, 0.5046, 0.04789, 0.5046, 0.3961, 0.4192, 0.3961, 0.4192, 0.04789, 0.4192, 0.04789, 0.4192, 0.3961, 0.3705, 0.3961, 0.3705, 0.04789, 3.43e-08, 0.3961, 0.0, 0.04789, 0.04802, 0.04789, 0.04802, 0.3961, 0.04802, 0.3961, 0.04802, 0.04789, 0.1331, 0.04789, 0.1331, 0.3961, 0.1331, 0.3961, 0.1331, 0.04789, 0.2323, 0.04789, 0.2323, 0.3961, 0.2323, 0.3961, 0.2323, 0.04789, 0.3192, 0.04789, 0.3192, 0.3961, 0.3192, 0.3961, 0.3192, 0.04789, 0.3705, 0.04789, 0.3705, 0.3961, 0.9617, 0.04789, 0.9617, 0.3961, 0.8757, 0.3961, 0.8757, 0.04789, 0.2323, 0.04789, 0.1331, 0.04789, 0.1401, 0.008694, 0.2262, 0.008694, 0.8757, 0.04789, 0.8757, 0.3961, 0.7764, 0.3961, 0.7764, 0.04789, 0.7764, 0.04789, 0.7764, 0.3961, 0.6904, 0.3961, 0.6904, 0.04789, 0.5046, 0.3961, 0.6039, 0.3961, 0.5976, 0.4353, 0.5114, 0.4353, 0.1697, 0.7598, 0.1697, 0.7359, 0.1779, 0.7359, 0.1779, 0.7598, 0.6433, 0.6202, 0.6433, 0.5457, 0.6843, 0.4812, 0.7554, 0.444, 0.8375, 0.444, 0.9086, 0.4812, 0.9496, 0.5457, 0.9496, 0.6202, 0.9086, 0.6847, 0.8375, 0.722, 0.7554, 0.722, 0.6843, 0.6847, 0.6904, 0.3961, 0.7764, 0.3961, 0.783, 0.4353, 0.7083, 0.4353, 0.9496, 0.7051, 0.9753, 0.6181, 0.9972, 0.6295, 0.9749, 0.7051, 0.9617, 0.04789, 0.8757, 0.04789, 0.8691, 0.008694, 0.9438, 0.008694, 0.9753, 0.6181, 0.9496, 0.531, 0.9749, 0.531, 0.9972, 0.6066, 0.8757, 0.3961, 0.9617, 0.3961, 0.9438, 0.4353, 0.8691, 0.4353, 0.5046, 0.04789, 0.4192, 0.04789, 0.4373, 0.008694, 0.5114, 0.008694, 0.2323, 0.3961, 0.3192, 0.3961, 0.3017, 0.4353, 0.2262, 0.4353, 0.6904, 0.04789, 0.6039, 0.04789, 0.5976, 0.008694, 0.6727, 0.008694, 0.4192, 0.3961, 0.5046, 0.3961, 0.5114, 0.4353, 0.4373, 0.4353, 0.3192, 0.04789, 0.2323, 0.04789, 0.2262, 0.008694, 0.3017, 0.008694, 0.6039, 0.3961, 0.6904, 0.3961, 0.6727, 0.4353, 0.5976, 0.4353, 0.04802, 0.3961, 0.1331, 0.3961, 0.1401, 0.4353, 0.06625, 0.4353, 0.8757, 0.04789, 0.7764, 0.04789, 0.783, 0.008694, 0.8691, 0.008694, 0.1331, 0.04789, 0.04802, 0.04789, 0.06625, 0.008694, 0.1401, 0.008694, 0.7764, 0.3961, 0.8757, 0.3961, 0.8691, 0.4353, 0.783, 0.4353, 0.9753, 0.7921, 0.9496, 0.7051, 0.9749, 0.7051, 0.9972, 0.7807, 0.1615, 0.7359, 0.1615, 0.826, 0.137, 0.8201, 0.137, 0.7419, 0.9496, 0.531, 0.9753, 0.444, 0.9972, 0.4554, 0.9749, 0.531, 0.1126, 0.826, 0.1126, 0.7359, 0.137, 0.7419, 0.137, 0.8201, 0.6039, 0.04789, 0.5046, 0.04789, 0.5114, 0.008694, 0.5976, 0.008694, 0.1331, 0.3961, 0.2323, 0.3961, 0.2262, 0.4353, 0.1401, 0.4353, 0.7764, 0.04789, 0.6904, 0.04789, 0.7083, 0.008694, 0.783, 0.008694, 0.9617, 0.03845, 0.9617, 0.0, 0.9713, 0.0, 0.9713, 0.03845, 0.9904, 0.24, 0.9904, 0.2035, 1.0, 0.2035, 1.0, 0.24, 0.1401, 0.4353, 0.2262, 0.4353, 0.2262, 0.444, 0.1401, 0.444, 0.9713, 0.278, 0.9713, 0.2395, 0.9808, 0.2395, 0.9808, 0.278, 0.9808, 0.1006, 0.9808, 0.03654, 0.9904, 0.03654, 0.9904, 0.1006, 0.1401, 0.008694, 0.06625, 0.008694, 0.06625, 2.075e-08, 0.1401, 4.151e-08, 0.9617, 0.1037, 0.9617, 0.03845, 0.9713, 0.03845, 0.9713, 0.1037, 0.9904, 0.2035, 0.9904, 0.1394, 1.0, 0.1394, 1.0, 0.2035, 0.06625, 0.4353, 0.1401, 0.4353, 0.1401, 0.444, 0.06625, 0.444, 0.9713, 0.2395, 0.9713, 0.1743, 0.9808, 0.1743, 0.9808, 0.2395, 0.7083, 0.4353, 0.783, 0.4353, 0.783, 0.444, 0.7083, 0.444, 0.9808, 0.1751, 0.9808, 0.1006, 0.9904, 0.1006, 0.9904, 0.1751, 0.06625, 0.008694, 0.02457, 0.008694, 0.02457, 8.301e-08, 0.06625, 2.075e-08, 0.9617, 0.1781, 0.9617, 0.1037, 0.9713, 0.1037, 0.9713, 0.1781, 0.783, 0.008694, 0.7083, 0.008694, 0.7083, 0.0, 0.783, 0.0, 0.9904, 0.1394, 0.9904, 0.06492, 1.0, 0.06492, 1.0, 0.1394, 0.02457, 0.4353, 0.06625, 0.4353, 0.06625, 0.444, 0.02457, 0.444, 0.9713, 0.1743, 0.9713, 0.09983, 0.9808, 0.09983, 0.9808, 0.1743, 0.783, 0.4353, 0.8691, 0.4353, 0.8691, 0.444, 0.783, 0.444, 0.9808, 0.24, 0.9808, 0.1751, 0.9904, 0.1751, 0.9904, 0.24, 0.395, 0.4353, 0.4373, 0.4353, 0.4373, 0.444, 0.395, 0.444, 0.8691, 0.008694, 0.783, 0.008694, 0.783, 0.0, 0.8691, 2.075e-08, 0.9904, 0.06492, 0.9904, 0.0, 1.0, 1.038e-08, 1.0, 0.06492, 0.4373, 0.008694, 0.395, 0.008694, 0.395, 4.151e-08, 0.4373, 2.075e-08, 0.04871, 0.4882, 0.007671, 0.5527, 0.0, 0.5508, 0.04309, 0.4831, 0.6356, 0.5527, 0.5946, 0.4882, 0.6002, 0.4831, 0.6433, 0.5508, 0.1198, 0.4509, 0.04871, 0.4882, 0.04309, 0.4831, 0.1177, 0.444, 0.5946, 0.4882, 0.5235, 0.4509, 0.5256, 0.444, 0.6002, 0.4831, 0.2019, 0.4509, 0.1198, 0.4509, 0.1177, 0.444, 0.2039, 0.444, 0.5235, 0.4509, 0.4414, 0.4509, 0.4394, 0.444, 0.5256, 0.444, 0.2729, 0.4882, 0.2019, 0.4509, 0.2039, 0.444, 0.2786, 0.4831, 0.4414, 0.4509, 0.3704, 0.4882, 0.3647, 0.4831, 0.4394, 0.444, 0.314, 0.5527, 0.2729, 0.4882, 0.2786, 0.4831, 0.3217, 0.5508, 0.3704, 0.4882, 0.3293, 0.5527, 0.3217, 0.5508, 0.3647, 0.4831, 0.314, 0.6272, 0.314, 0.5527, 0.3217, 0.5508, 0.3217, 0.629, 0.3293, 0.5527, 0.3293, 0.6272, 0.3217, 0.629, 0.3217, 0.5508, 0.2729, 0.6917, 0.314, 0.6272, 0.3217, 0.629, 0.2786, 0.6968, 0.3293, 0.6272, 0.3704, 0.6917, 0.3647, 0.6968, 0.3217, 0.629, 0.2019, 0.7289, 0.2729, 0.6917, 0.2786, 0.6968, 0.2039, 0.7359, 0.3704, 0.6917, 0.4414, 0.7289, 0.4394, 0.7359, 0.3647, 0.6968, 0.1198, 0.7289, 0.2019, 0.7289, 0.2039, 0.7359, 0.1177, 0.7359, 0.4414, 0.7289, 0.5235, 0.7289, 0.5256, 0.7359, 0.4394, 0.7359, 0.04871, 0.6917, 0.1198, 0.7289, 0.1177, 0.7359, 0.04309, 0.6968, 0.5235, 0.7289, 0.5946, 0.6917, 0.6002, 0.6968, 0.5256, 0.7359, 0.007671, 0.6272, 0.04871, 0.6917, 0.04309, 0.6968, 4.573e-08, 0.629, 0.5946, 0.6917, 0.6356, 0.6272, 0.6433, 0.629, 0.6002, 0.6968, 0.007671, 0.5527, 0.007671, 0.6272, 4.573e-08, 0.629, 0.0, 0.5508, 0.6356, 0.6272, 0.6356, 0.5527, 0.6433, 0.5508, 0.6433, 0.629, 0.2262, 0.008694, 0.1401, 0.008694, 0.1401, 4.151e-08, 0.2262, 6.226e-08, 0.9808, 0.03654, 0.9808, 0.0, 0.9904, 2.075e-08, 0.9904, 0.03654, 0.6727, 0.008694, 0.5976, 0.008694, 0.5976, 2.075e-08, 0.6727, 0.0, 0.9904, 0.3046, 0.9904, 0.24, 1.0, 0.24, 1.0, 0.3046, 0.2262, 0.4353, 0.3017, 0.4353, 0.3017, 0.444, 0.2262, 0.444, 0.9713, 0.03603, 0.9713, 0.0, 0.9808, 0.0, 0.9808, 0.03603, 0.5976, 0.4353, 0.6727, 0.4353, 0.6727, 0.444, 0.5976, 0.444, 0.9808, 0.4436, 0.9808, 0.3791, 0.9904, 0.3791, 0.9904, 0.4436, 0.3017, 0.008694, 0.2262, 0.008694, 0.2262, 6.226e-08, 0.3017, 4.151e-08, 0.9617, 0.278, 0.9617, 0.2419, 0.9713, 0.2419, 0.9713, 0.278, 0.5976, 0.008694, 0.5114, 0.008694, 0.5114, 2.075e-08, 0.5976, 2.075e-08, 0.9904, 0.3791, 0.9904, 0.3046, 1.0, 0.3046, 1.0, 0.3791, 0.3017, 0.4353, 0.3462, 0.4353, 0.3462, 0.444, 0.3017, 0.444, 0.9713, 0.09983, 0.9713, 0.03603, 0.9808, 0.03603, 0.9808, 0.09983, 0.5114, 0.4353, 0.5976, 0.4353, 0.5976, 0.444, 0.5114, 0.444, 0.9808, 0.3791, 0.9808, 0.3046, 0.9904, 0.3046, 0.9904, 0.3791, 0.3462, 0.008694, 0.3017, 0.008694, 0.3017, 4.151e-08, 0.3462, 0.0, 0.9617, 0.2419, 0.9617, 0.1781, 0.9713, 0.1781, 0.9713, 0.2419, 0.5114, 0.008694, 0.4373, 0.008694, 0.4373, 2.075e-08, 0.5114, 2.075e-08, 0.9904, 0.4436, 0.9904, 0.3791, 1.0, 0.3791, 1.0, 0.4436, 0.9438, 0.008694, 0.8691, 0.008694, 0.8691, 2.075e-08, 0.9438, 0.0, 0.4373, 0.4353, 0.5114, 0.4353, 0.5114, 0.444, 0.4373, 0.444, 0.9808, 0.3046, 0.9808, 0.24, 0.9904, 0.24, 0.9904, 0.3046, 0.8691, 0.4353, 0.9438, 0.4353, 0.9438, 0.444, 0.8691, 0.444, 0.8808, 0.8641, 0.8657, 0.8404, 0.9086, 0.7592, 0.9496, 0.8237, 0.8657, 0.8404, 0.8396, 0.8267, 0.8375, 0.722, 0.9086, 0.7592, 0.8396, 0.8267, 0.8094, 0.8267, 0.7554, 0.722, 0.8375, 0.722, 0.8094, 0.8267, 0.7833, 0.8404, 0.6843, 0.7592, 0.7554, 0.722, 0.7833, 0.8404, 0.7682, 0.8641, 0.6433, 0.8237, 0.6843, 0.7592, 0.7682, 0.8641, 0.7682, 0.8914, 0.6433, 0.8982, 0.6433, 0.8237, 0.7682, 0.8914, 0.7833, 0.9151, 0.6843, 0.9628, 0.6433, 0.8982, 0.7833, 0.9151, 0.8094, 0.9288, 0.7554, 1.0, 0.6843, 0.9628, 0.8094, 0.9288, 0.855, 0.938, 0.8375, 1.0, 0.7554, 1.0, 0.855, 0.938, 0.8811, 0.9244, 0.9086, 0.9628, 0.8375, 1.0, 0.8811, 0.9244, 0.8962, 0.9007, 0.9496, 0.8982, 0.9086, 0.9628, 0.8962, 0.9007, 0.8808, 0.8641, 0.9496, 0.8237, 0.9496, 0.8982, 1.143e-08, 0.8157, 0.0, 0.7883, 0.006781, 0.7496, 0.0329, 0.7359, 0.06307, 0.7359, 0.09749, 0.7646, 0.1126, 0.7883, 0.1126, 0.8157, 0.09749, 0.8394, 0.07137, 0.8531, 0.0412, 0.8531, 0.01508, 0.8394, 0.1862, 0.787, 0.1862, 0.8107, 0.1779, 0.8107, 0.1779, 0.787, 0.1615, 0.7491, 0.1615, 0.7359, 0.1697, 0.7359, 0.1697, 0.7491, 0.1615, 0.8151, 0.1615, 0.7877, 0.1697, 0.7877, 0.1697, 0.8151, 0.1697, 0.7871, 0.1697, 0.7598, 0.1779, 0.7598, 0.1779, 0.7871, 0.1862, 0.7596, 0.1862, 0.787, 0.1779, 0.787, 0.1779, 0.7596, 0.1615, 0.7877, 0.1615, 0.7491, 0.1697, 0.7491, 0.1697, 0.7877, 0.1615, 0.8391, 0.1615, 0.8151, 0.1697, 0.8151, 0.1697, 0.8391, 0.1697, 0.8275, 0.1697, 0.7871, 0.1779, 0.7871, 0.1779, 0.8275, 0.1862, 0.7359, 0.1862, 0.7596, 0.1779, 0.7596, 0.1779, 0.7359, 0.1615, 0.8532, 0.1615, 0.8391, 0.1697, 0.8391, 0.1697, 0.8532, 0.1697, 0.8409, 0.1697, 0.8275, 0.1779, 0.8275, 0.1779, 0.8409])
me_cylinder.materials.append(mat_material_001)
me_cylinder.use_remesh_preserve_volume = False
me_cylinder.use_remesh_preserve_attributes = False
me_cylinder.use_mirror_vertex_groups = False
me_cylinder.update()

# ---- objects
ob_cylinder_001 = bpy.data.objects.new('Cylinder.001', me_cylinder_001)
ob_cylinder = bpy.data.objects.new('Cylinder', me_cylinder)

# ---- transforms, parenting, visibility, modifiers, constraints
ob_cylinder_001.location = (0.0, 2.725, 0.0)
ob_cylinder_001.lineart.crease_threshold = 0.0
ob_cylinder.location = (0.0, 0.0, 0.0)
ob_cylinder.lineart.crease_threshold = 0.0

# ---- collection membership
col_collection_1.objects.link(ob_cylinder_001)
col_collection_1.objects.link(ob_cylinder)

# ---- scene / render settings (as saved in the file)
scene.frame_start = 1; scene.frame_end = 250; scene.frame_set(1)
scene.render.engine = 'CYCLES'
scene.render.resolution_percentage = 50
scene.render.dither_intensity = 0.0
scene.cycles.use_denoising = False
scene.cycles.samples = 128
scene.cycles.sampling_pattern = 'TABULATED_SOBOL'
scene.cycles.light_sampling_threshold = 0.0
scene.cycles.use_adaptive_sampling = False
scene.cycles.use_light_tree = False
scene.cycles.blur_glossy = 0.0
scene.cycles.sample_clamp_indirect = 0.0
scene.view_settings.view_transform = 'Standard'
bpy.context.view_layer.update()

# ---- added for rendering (the .blend has no active camera and no usable light): camera, sun
cam_auto = bpy.data.cameras.new('AutoCamera')
cam_auto.lens = 50.0
cam_auto.sensor_width = 36.0
cam_auto.clip_end = 1000.0
ob_auto_camera = bpy.data.objects.new('AutoCamera', cam_auto)
scene.collection.objects.link(ob_auto_camera)
ob_auto_camera.location = (5.30114, -4.99892, 4.24091)
ob_auto_camera.rotation_euler = (1.09748, -7.21219e-08, 0.694738)
scene.camera = ob_auto_camera
light_auto_sun = bpy.data.lights.new('AutoSun', 'SUN')
light_auto_sun.energy = 3.0
light_auto_sun.angle = 0.0523599
ob_auto_sun = bpy.data.objects.new('AutoSun', light_auto_sun)
scene.collection.objects.link(ob_auto_sun)
ob_auto_sun.rotation_euler = (0.872665, 0.174533, 0.523599)
bpy.context.view_layer.update()

